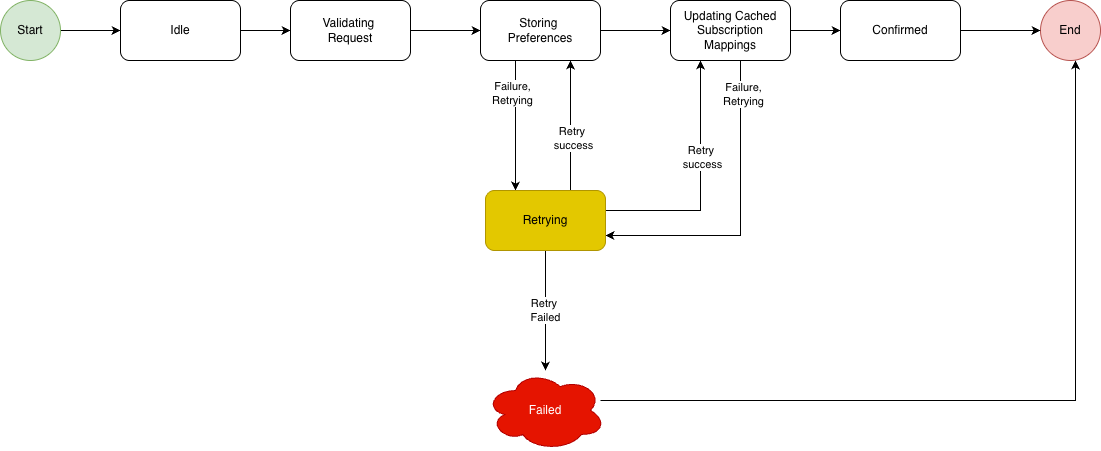

The diagram above was exported from draw.io. Its source (the exported page's mxGraphModel, read from the mxfile embedded in the PNG):
<mxGraphModel dx="2066" dy="1272" grid="1" gridSize="10" guides="1" tooltips="1" connect="1" arrows="1" fold="1" page="1" pageScale="1" pageWidth="850" pageHeight="1100" math="0" shadow="0">
  <root>
    <mxCell id="0" />
    <mxCell id="1" parent="0" />
    <mxCell id="H_vDFhOPiKpFhRIJTi6V-1" edge="1" parent="1" source="H_vDFhOPiKpFhRIJTi6V-2" style="edgeStyle=orthogonalEdgeStyle;rounded=0;orthogonalLoop=1;jettySize=auto;html=1;entryX=0;entryY=0.5;entryDx=0;entryDy=0;" target="H_vDFhOPiKpFhRIJTi6V-28">
      <mxGeometry relative="1" as="geometry" />
    </mxCell>
    <mxCell id="H_vDFhOPiKpFhRIJTi6V-2" parent="1" style="ellipse;whiteSpace=wrap;html=1;aspect=fixed;fillColor=#d5e8d4;strokeColor=#82b366;" value="Start" vertex="1">
      <mxGeometry height="60" width="60" x="20" y="150" as="geometry" />
    </mxCell>
    <mxCell id="H_vDFhOPiKpFhRIJTi6V-3" parent="1" style="ellipse;whiteSpace=wrap;html=1;aspect=fixed;fillColor=#f8cecc;strokeColor=#b85450;" value="End" vertex="1">
      <mxGeometry height="60" width="60" x="1060" y="150" as="geometry" />
    </mxCell>
    <mxCell id="H_vDFhOPiKpFhRIJTi6V-4" edge="1" parent="1" source="H_vDFhOPiKpFhRIJTi6V-7" style="edgeStyle=orthogonalEdgeStyle;rounded=0;orthogonalLoop=1;jettySize=auto;html=1;entryX=0;entryY=0.5;entryDx=0;entryDy=0;" target="H_vDFhOPiKpFhRIJTi6V-11">
      <mxGeometry relative="1" as="geometry" />
    </mxCell>
    <mxCell id="H_vDFhOPiKpFhRIJTi6V-7" parent="1" style="rounded=1;whiteSpace=wrap;html=1;" value="Validating&amp;nbsp;&lt;div&gt;Request&lt;/div&gt;" vertex="1">
      <mxGeometry height="60" width="120" x="310" y="150" as="geometry" />
    </mxCell>
    <mxCell id="H_vDFhOPiKpFhRIJTi6V-8" edge="1" parent="1" source="H_vDFhOPiKpFhRIJTi6V-11" style="edgeStyle=orthogonalEdgeStyle;rounded=0;orthogonalLoop=1;jettySize=auto;html=1;entryX=0;entryY=0.5;entryDx=0;entryDy=0;" target="H_vDFhOPiKpFhRIJTi6V-15">
      <mxGeometry relative="1" as="geometry" />
    </mxCell>
    <mxCell id="H_vDFhOPiKpFhRIJTi6V-9" edge="1" parent="1" source="H_vDFhOPiKpFhRIJTi6V-11" style="edgeStyle=orthogonalEdgeStyle;rounded=0;orthogonalLoop=1;jettySize=auto;html=1;entryX=0.25;entryY=0;entryDx=0;entryDy=0;" target="H_vDFhOPiKpFhRIJTi6V-26">
      <mxGeometry relative="1" as="geometry">
        <Array as="points">
          <mxPoint x="535" y="240" />
          <mxPoint x="535" y="240" />
        </Array>
      </mxGeometry>
    </mxCell>
    <mxCell id="H_vDFhOPiKpFhRIJTi6V-10" connectable="0" parent="H_vDFhOPiKpFhRIJTi6V-9" style="edgeLabel;html=1;align=center;verticalAlign=middle;resizable=0;points=[];" value="&lt;div&gt;Failure,&lt;/div&gt;Retrying" vertex="1">
      <mxGeometry relative="1" x="-0.5077" y="-4" as="geometry">
        <mxPoint as="offset" />
      </mxGeometry>
    </mxCell>
    <mxCell id="H_vDFhOPiKpFhRIJTi6V-11" parent="1" style="rounded=1;whiteSpace=wrap;html=1;" value="Storing&amp;nbsp;&lt;div&gt;Preferences&lt;/div&gt;" vertex="1">
      <mxGeometry height="60" width="120" x="500" y="150" as="geometry" />
    </mxCell>
    <mxCell id="H_vDFhOPiKpFhRIJTi6V-12" edge="1" parent="1" source="H_vDFhOPiKpFhRIJTi6V-15" style="edgeStyle=orthogonalEdgeStyle;rounded=0;orthogonalLoop=1;jettySize=auto;html=1;" target="H_vDFhOPiKpFhRIJTi6V-17">
      <mxGeometry relative="1" as="geometry" />
    </mxCell>
    <mxCell id="H_vDFhOPiKpFhRIJTi6V-13" edge="1" parent="1" source="H_vDFhOPiKpFhRIJTi6V-15" style="edgeStyle=orthogonalEdgeStyle;rounded=0;orthogonalLoop=1;jettySize=auto;html=1;entryX=1;entryY=0.75;entryDx=0;entryDy=0;" target="H_vDFhOPiKpFhRIJTi6V-26">
      <mxGeometry relative="1" as="geometry">
        <Array as="points">
          <mxPoint x="760" y="385" />
        </Array>
      </mxGeometry>
    </mxCell>
    <mxCell id="H_vDFhOPiKpFhRIJTi6V-14" connectable="0" parent="H_vDFhOPiKpFhRIJTi6V-13" style="edgeLabel;html=1;align=center;verticalAlign=middle;resizable=0;points=[];" value="&lt;div&gt;Failure,&lt;/div&gt;Retrying" vertex="1">
      <mxGeometry relative="1" x="-0.7871" y="2" as="geometry">
        <mxPoint as="offset" />
      </mxGeometry>
    </mxCell>
    <mxCell id="H_vDFhOPiKpFhRIJTi6V-15" parent="1" style="rounded=1;whiteSpace=wrap;html=1;" value="Updating Cached&lt;div&gt;Subscription Mappings&lt;/div&gt;" vertex="1">
      <mxGeometry height="60" width="120" x="690" y="150" as="geometry" />
    </mxCell>
    <mxCell id="H_vDFhOPiKpFhRIJTi6V-16" edge="1" parent="1" source="H_vDFhOPiKpFhRIJTi6V-17" style="edgeStyle=orthogonalEdgeStyle;rounded=0;orthogonalLoop=1;jettySize=auto;html=1;entryX=0;entryY=0.5;entryDx=0;entryDy=0;" target="H_vDFhOPiKpFhRIJTi6V-3">
      <mxGeometry relative="1" as="geometry" />
    </mxCell>
    <mxCell id="H_vDFhOPiKpFhRIJTi6V-17" parent="1" style="rounded=1;whiteSpace=wrap;html=1;" value="Confirmed" vertex="1">
      <mxGeometry height="60" width="120" x="860" y="150" as="geometry" />
    </mxCell>
    <mxCell id="H_vDFhOPiKpFhRIJTi6V-29" edge="1" parent="1" style="edgeStyle=orthogonalEdgeStyle;rounded=0;orthogonalLoop=1;jettySize=auto;html=1;">
      <mxGeometry relative="1" as="geometry">
        <mxPoint x="620" y="550" as="sourcePoint" />
        <mxPoint x="1095" y="210" as="targetPoint" />
      </mxGeometry>
    </mxCell>
    <mxCell id="H_vDFhOPiKpFhRIJTi6V-18" parent="1" style="ellipse;shape=cloud;whiteSpace=wrap;html=1;fillColor=#e51400;fontColor=#ffffff;strokeColor=#B20000;" value="Failed" vertex="1">
      <mxGeometry height="80" width="120" x="505" y="520" as="geometry" />
    </mxCell>
    <mxCell id="H_vDFhOPiKpFhRIJTi6V-19" edge="1" parent="1" source="H_vDFhOPiKpFhRIJTi6V-26" style="edgeStyle=orthogonalEdgeStyle;rounded=0;orthogonalLoop=1;jettySize=auto;html=1;" target="H_vDFhOPiKpFhRIJTi6V-18" value="Retry&amp;nbsp;&lt;div&gt;Failed&lt;/div&gt;">
      <mxGeometry relative="1" as="geometry" />
    </mxCell>
    <mxCell id="H_vDFhOPiKpFhRIJTi6V-22" edge="1" parent="1" source="H_vDFhOPiKpFhRIJTi6V-26" style="edgeStyle=orthogonalEdgeStyle;rounded=0;orthogonalLoop=1;jettySize=auto;html=1;entryX=0.75;entryY=1;entryDx=0;entryDy=0;" target="H_vDFhOPiKpFhRIJTi6V-11">
      <mxGeometry relative="1" as="geometry">
        <Array as="points">
          <mxPoint x="590" y="310" />
          <mxPoint x="590" y="310" />
        </Array>
      </mxGeometry>
    </mxCell>
    <mxCell id="H_vDFhOPiKpFhRIJTi6V-23" connectable="0" parent="H_vDFhOPiKpFhRIJTi6V-22" style="edgeLabel;html=1;align=center;verticalAlign=middle;resizable=0;points=[];" value="Retry&amp;nbsp;&lt;div&gt;success&lt;/div&gt;" vertex="1">
      <mxGeometry relative="1" x="-0.1846" y="-2" as="geometry">
        <mxPoint as="offset" />
      </mxGeometry>
    </mxCell>
    <mxCell id="H_vDFhOPiKpFhRIJTi6V-24" edge="1" parent="1" source="H_vDFhOPiKpFhRIJTi6V-26" style="edgeStyle=orthogonalEdgeStyle;rounded=0;orthogonalLoop=1;jettySize=auto;html=1;entryX=0.25;entryY=1;entryDx=0;entryDy=0;" target="H_vDFhOPiKpFhRIJTi6V-15">
      <mxGeometry relative="1" as="geometry">
        <Array as="points">
          <mxPoint x="720" y="360" />
        </Array>
      </mxGeometry>
    </mxCell>
    <mxCell id="H_vDFhOPiKpFhRIJTi6V-25" connectable="0" parent="H_vDFhOPiKpFhRIJTi6V-24" style="edgeLabel;html=1;align=center;verticalAlign=middle;resizable=0;points=[];" value="Retry&amp;nbsp;&lt;div&gt;success&lt;/div&gt;" vertex="1">
      <mxGeometry relative="1" x="0.2163" y="-1" as="geometry">
        <mxPoint as="offset" />
      </mxGeometry>
    </mxCell>
    <mxCell id="H_vDFhOPiKpFhRIJTi6V-26" parent="1" style="rounded=1;whiteSpace=wrap;html=1;fillColor=#e3c800;fontColor=#000000;strokeColor=#B09500;" value="Retrying" vertex="1">
      <mxGeometry height="60" width="120" x="505" y="340" as="geometry" />
    </mxCell>
    <mxCell id="H_vDFhOPiKpFhRIJTi6V-27" edge="1" parent="1" source="H_vDFhOPiKpFhRIJTi6V-28" style="edgeStyle=orthogonalEdgeStyle;rounded=0;orthogonalLoop=1;jettySize=auto;html=1;entryX=0;entryY=0.5;entryDx=0;entryDy=0;" target="H_vDFhOPiKpFhRIJTi6V-7">
      <mxGeometry relative="1" as="geometry" />
    </mxCell>
    <mxCell id="H_vDFhOPiKpFhRIJTi6V-28" parent="1" style="rounded=1;whiteSpace=wrap;html=1;" value="Idle" vertex="1">
      <mxGeometry height="60" width="120" x="140" y="150" as="geometry" />
    </mxCell>
  </root>
</mxGraphModel>